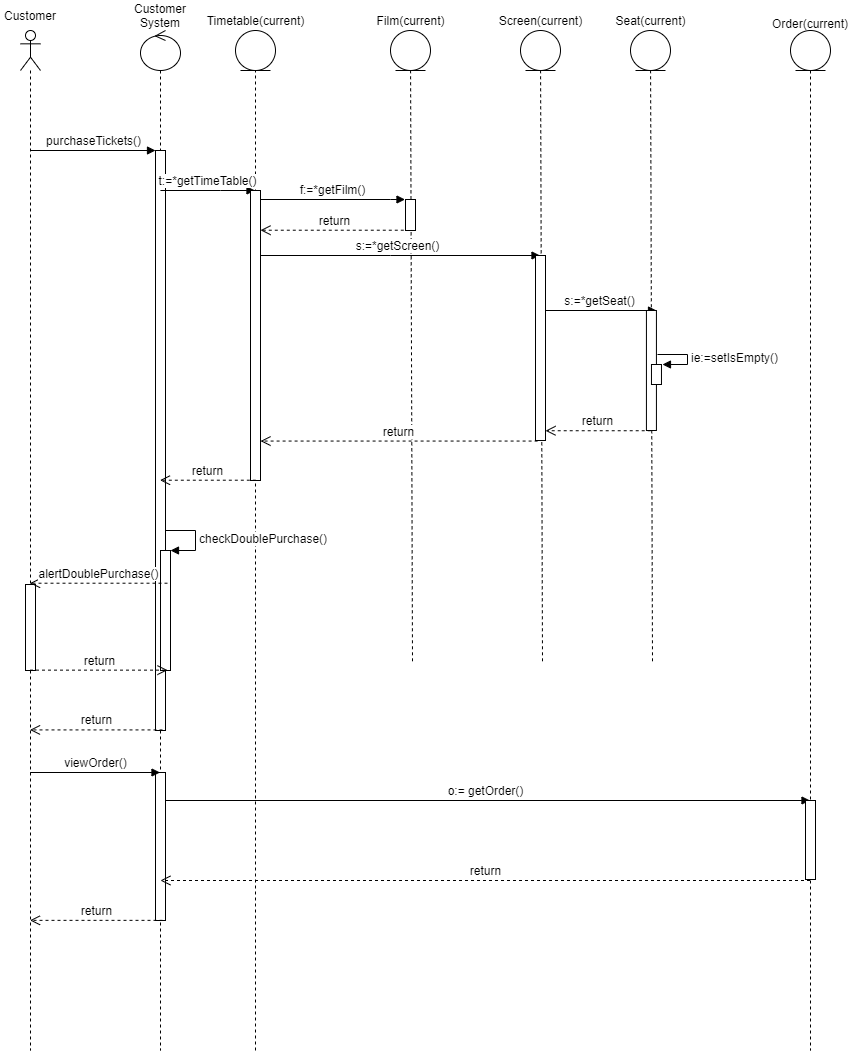

The diagram above was exported from draw.io. Its source (the exported page's mxGraphModel, read from the mxfile embedded in the PNG):
<mxGraphModel dx="700" dy="696" grid="1" gridSize="10" guides="1" tooltips="1" connect="1" arrows="1" fold="1" page="1" pageScale="1" pageWidth="1100" pageHeight="850" math="0" shadow="0">
  <root>
    <mxCell id="0" />
    <mxCell id="1" parent="0" />
    <mxCell id="rCTVACFckXSIo6-0-nLu-1" value="" style="endArrow=none;dashed=1;html=1;" parent="1" target="rCTVACFckXSIo6-0-nLu-26" edge="1">
      <mxGeometry width="50" height="50" relative="1" as="geometry">
        <mxPoint x="325" y="1100" as="sourcePoint" />
        <mxPoint x="329.90164053448643" y="109.99975798773812" as="targetPoint" />
        <Array as="points">
          <mxPoint x="325" y="420" />
        </Array>
      </mxGeometry>
    </mxCell>
    <mxCell id="rCTVACFckXSIo6-0-nLu-2" value="o:= getOrder()" style="html=1;verticalAlign=bottom;startArrow=oval;startFill=1;endArrow=block;startSize=8;rounded=0;" parent="1" edge="1">
      <mxGeometry width="60" relative="1" as="geometry">
        <mxPoint x="229.5" y="850" as="sourcePoint" />
        <mxPoint x="879.5" y="850" as="targetPoint" />
      </mxGeometry>
    </mxCell>
    <mxCell id="rCTVACFckXSIo6-0-nLu-3" value="" style="endArrow=none;dashed=1;html=1;" parent="1" target="rCTVACFckXSIo6-0-nLu-29" edge="1">
      <mxGeometry width="50" height="50" relative="1" as="geometry">
        <mxPoint x="482" y="710.7999877929688" as="sourcePoint" />
        <mxPoint x="484.90164053448643" y="119.99975798773812" as="targetPoint" />
      </mxGeometry>
    </mxCell>
    <mxCell id="rCTVACFckXSIo6-0-nLu-4" value="" style="endArrow=none;dashed=1;html=1;" parent="1" target="rCTVACFckXSIo6-0-nLu-32" edge="1">
      <mxGeometry width="50" height="50" relative="1" as="geometry">
        <mxPoint x="612" y="710.7999877929688" as="sourcePoint" />
        <mxPoint x="614.9016405344864" y="119.99975798773812" as="targetPoint" />
      </mxGeometry>
    </mxCell>
    <mxCell id="rCTVACFckXSIo6-0-nLu-5" value="" style="endArrow=none;dashed=1;html=1;" parent="1" target="rCTVACFckXSIo6-0-nLu-34" edge="1">
      <mxGeometry width="50" height="50" relative="1" as="geometry">
        <mxPoint x="722" y="710.7999877929688" as="sourcePoint" />
        <mxPoint x="724.9016405344864" y="119.99975798773812" as="targetPoint" />
      </mxGeometry>
    </mxCell>
    <mxCell id="rCTVACFckXSIo6-0-nLu-6" value="" style="shape=umlLifeline;participant=umlActor;perimeter=lifelinePerimeter;whiteSpace=wrap;html=1;container=1;collapsible=0;recursiveResize=0;verticalAlign=top;spacingTop=36;outlineConnect=0;" parent="1" vertex="1">
      <mxGeometry x="90" y="80" width="20" height="1020" as="geometry" />
    </mxCell>
    <mxCell id="rCTVACFckXSIo6-0-nLu-7" value="" style="html=1;points=[];perimeter=orthogonalPerimeter;" parent="rCTVACFckXSIo6-0-nLu-6" vertex="1">
      <mxGeometry x="5" y="554" width="10" height="86" as="geometry" />
    </mxCell>
    <mxCell id="rCTVACFckXSIo6-0-nLu-8" value="Customer" style="text;html=1;strokeColor=none;fillColor=none;align=center;verticalAlign=middle;whiteSpace=wrap;rounded=0;" parent="1" vertex="1">
      <mxGeometry x="70" y="50" width="60" height="30" as="geometry" />
    </mxCell>
    <mxCell id="rCTVACFckXSIo6-0-nLu-9" value="" style="shape=umlLifeline;participant=umlControl;perimeter=lifelinePerimeter;whiteSpace=wrap;html=1;container=1;collapsible=0;recursiveResize=0;verticalAlign=top;spacingTop=36;outlineConnect=0;" parent="1" vertex="1">
      <mxGeometry x="210" y="80" width="40" height="1020" as="geometry" />
    </mxCell>
    <mxCell id="rCTVACFckXSIo6-0-nLu-10" value="" style="html=1;points=[];perimeter=orthogonalPerimeter;" parent="rCTVACFckXSIo6-0-nLu-9" vertex="1">
      <mxGeometry x="15" y="120" width="10" height="580" as="geometry" />
    </mxCell>
    <mxCell id="rCTVACFckXSIo6-0-nLu-11" value="" style="html=1;points=[];perimeter=orthogonalPerimeter;" parent="rCTVACFckXSIo6-0-nLu-9" vertex="1">
      <mxGeometry x="15" y="742" width="10" height="148" as="geometry" />
    </mxCell>
    <mxCell id="rCTVACFckXSIo6-0-nLu-13" value="checkDoublePurchase()" style="edgeStyle=orthogonalEdgeStyle;html=1;align=left;spacingLeft=2;endArrow=block;rounded=0;entryX=1;entryY=0;" parent="rCTVACFckXSIo6-0-nLu-9" target="rCTVACFckXSIo6-0-nLu-12" edge="1">
      <mxGeometry relative="1" as="geometry">
        <mxPoint x="25" y="500" as="sourcePoint" />
        <Array as="points">
          <mxPoint x="55" y="500" />
        </Array>
      </mxGeometry>
    </mxCell>
    <mxCell id="rCTVACFckXSIo6-0-nLu-12" value="" style="html=1;points=[];perimeter=orthogonalPerimeter;" parent="rCTVACFckXSIo6-0-nLu-9" vertex="1">
      <mxGeometry x="20" y="520" width="10" height="120" as="geometry" />
    </mxCell>
    <mxCell id="rCTVACFckXSIo6-0-nLu-14" value="Customer System" style="text;html=1;strokeColor=none;fillColor=none;align=center;verticalAlign=middle;whiteSpace=wrap;rounded=0;" parent="1" vertex="1">
      <mxGeometry x="200" y="50" width="60" height="30" as="geometry" />
    </mxCell>
    <mxCell id="rCTVACFckXSIo6-0-nLu-15" value="purchaseTickets()" style="html=1;verticalAlign=bottom;endArrow=block;entryX=0;entryY=0;rounded=0;" parent="1" source="rCTVACFckXSIo6-0-nLu-6" target="rCTVACFckXSIo6-0-nLu-10" edge="1">
      <mxGeometry relative="1" as="geometry">
        <mxPoint x="155" y="200" as="sourcePoint" />
      </mxGeometry>
    </mxCell>
    <mxCell id="rCTVACFckXSIo6-0-nLu-16" value="t:=*getTimeTable()" style="html=1;verticalAlign=bottom;endArrow=block;rounded=0;" parent="1" edge="1">
      <mxGeometry width="80" relative="1" as="geometry">
        <mxPoint x="229.92857142857133" y="240" as="sourcePoint" />
        <mxPoint x="324.5" y="240" as="targetPoint" />
        <Array as="points">
          <mxPoint x="290" y="240" />
        </Array>
      </mxGeometry>
    </mxCell>
    <mxCell id="rCTVACFckXSIo6-0-nLu-17" value="f:=*getFilm()" style="html=1;verticalAlign=bottom;endArrow=block;rounded=0;" parent="1" edge="1">
      <mxGeometry width="80" relative="1" as="geometry">
        <mxPoint x="330.0003448275859" y="249" as="sourcePoint" />
        <mxPoint x="474.5" y="249" as="targetPoint" />
        <Array as="points">
          <mxPoint x="460" y="249" />
        </Array>
      </mxGeometry>
    </mxCell>
    <mxCell id="rCTVACFckXSIo6-0-nLu-18" value="s:=*getScreen()" style="html=1;verticalAlign=bottom;endArrow=block;rounded=0;" parent="1" edge="1">
      <mxGeometry width="80" relative="1" as="geometry">
        <mxPoint x="324.92857142857133" y="305" as="sourcePoint" />
        <mxPoint x="609.5" y="305" as="targetPoint" />
        <Array as="points">
          <mxPoint x="460" y="305" />
        </Array>
      </mxGeometry>
    </mxCell>
    <mxCell id="rCTVACFckXSIo6-0-nLu-19" value="return" style="html=1;verticalAlign=bottom;endArrow=open;dashed=1;endSize=8;rounded=0;exitX=0.429;exitY=0.991;exitDx=0;exitDy=0;exitPerimeter=0;" parent="1" source="rCTVACFckXSIo6-0-nLu-28" target="rCTVACFckXSIo6-0-nLu-20" edge="1">
      <mxGeometry relative="1" as="geometry">
        <mxPoint x="530" y="280" as="sourcePoint" />
        <mxPoint x="450" y="280" as="targetPoint" />
      </mxGeometry>
    </mxCell>
    <mxCell id="rCTVACFckXSIo6-0-nLu-20" value="" style="html=1;points=[];perimeter=orthogonalPerimeter;" parent="1" vertex="1">
      <mxGeometry x="320" y="240" width="10" height="290" as="geometry" />
    </mxCell>
    <mxCell id="rCTVACFckXSIo6-0-nLu-21" value="return" style="html=1;verticalAlign=bottom;endArrow=open;dashed=1;endSize=8;rounded=0;fontSize=10;exitX=0.21;exitY=1.003;exitDx=0;exitDy=0;exitPerimeter=0;" parent="1" source="rCTVACFckXSIo6-0-nLu-31" target="rCTVACFckXSIo6-0-nLu-20" edge="1">
      <mxGeometry relative="1" as="geometry">
        <mxPoint x="609.5" y="368" as="sourcePoint" />
        <mxPoint x="330" y="368" as="targetPoint" />
      </mxGeometry>
    </mxCell>
    <mxCell id="rCTVACFckXSIo6-0-nLu-22" value="return" style="html=1;verticalAlign=bottom;endArrow=open;dashed=1;endSize=8;rounded=0;fontSize=10;exitX=0.428;exitY=1.002;exitDx=0;exitDy=0;exitPerimeter=0;" parent="1" source="rCTVACFckXSIo6-0-nLu-36" target="rCTVACFckXSIo6-0-nLu-31" edge="1">
      <mxGeometry relative="1" as="geometry">
        <mxPoint x="614.93" y="409" as="targetPoint" />
        <mxPoint x="730.93" y="409" as="sourcePoint" />
      </mxGeometry>
    </mxCell>
    <mxCell id="rCTVACFckXSIo6-0-nLu-23" value="s:=*getSeat()" style="html=1;verticalAlign=bottom;endArrow=block;entryX=0;entryY=0;rounded=0;fontSize=10;" parent="1" edge="1">
      <mxGeometry relative="1" as="geometry">
        <mxPoint x="610.8585714285714" y="360" as="sourcePoint" />
        <mxPoint x="726" y="360" as="targetPoint" />
      </mxGeometry>
    </mxCell>
    <mxCell id="rCTVACFckXSIo6-0-nLu-24" value="return" style="html=1;verticalAlign=bottom;endArrow=open;dashed=1;endSize=8;rounded=0;fontSize=10;exitX=0.533;exitY=0.999;exitDx=0;exitDy=0;exitPerimeter=0;" parent="1" source="rCTVACFckXSIo6-0-nLu-20" target="rCTVACFckXSIo6-0-nLu-9" edge="1">
      <mxGeometry relative="1" as="geometry">
        <mxPoint x="370" y="400" as="sourcePoint" />
        <mxPoint x="290" y="400" as="targetPoint" />
      </mxGeometry>
    </mxCell>
    <mxCell id="rCTVACFckXSIo6-0-nLu-25" value="return" style="html=1;verticalAlign=bottom;endArrow=open;dashed=1;endSize=8;rounded=0;fontSize=10;exitX=0.7;exitY=0.999;exitDx=0;exitDy=0;exitPerimeter=0;" parent="1" source="rCTVACFckXSIo6-0-nLu-10" target="rCTVACFckXSIo6-0-nLu-6" edge="1">
      <mxGeometry relative="1" as="geometry">
        <mxPoint x="370" y="570" as="sourcePoint" />
        <mxPoint x="290" y="570" as="targetPoint" />
      </mxGeometry>
    </mxCell>
    <mxCell id="rCTVACFckXSIo6-0-nLu-26" value="" style="ellipse;shape=umlEntity;whiteSpace=wrap;html=1;" parent="1" vertex="1">
      <mxGeometry x="305" y="80" width="40" height="40" as="geometry" />
    </mxCell>
    <mxCell id="rCTVACFckXSIo6-0-nLu-27" value="Timetable(current)" style="text;html=1;align=center;verticalAlign=middle;resizable=0;points=[];autosize=1;strokeColor=none;" parent="1" vertex="1">
      <mxGeometry x="270" y="60" width="110" height="20" as="geometry" />
    </mxCell>
    <mxCell id="rCTVACFckXSIo6-0-nLu-28" value="" style="html=1;points=[];perimeter=orthogonalPerimeter;" parent="1" vertex="1">
      <mxGeometry x="475" y="249" width="10" height="31" as="geometry" />
    </mxCell>
    <mxCell id="rCTVACFckXSIo6-0-nLu-29" value="" style="ellipse;shape=umlEntity;whiteSpace=wrap;html=1;" parent="1" vertex="1">
      <mxGeometry x="460" y="80" width="40" height="40" as="geometry" />
    </mxCell>
    <mxCell id="rCTVACFckXSIo6-0-nLu-30" value="Film(current)" style="text;html=1;align=center;verticalAlign=middle;resizable=0;points=[];autosize=1;strokeColor=none;" parent="1" vertex="1">
      <mxGeometry x="440" y="60" width="80" height="20" as="geometry" />
    </mxCell>
    <mxCell id="rCTVACFckXSIo6-0-nLu-31" value="" style="html=1;points=[];perimeter=orthogonalPerimeter;fontSize=10;" parent="1" vertex="1">
      <mxGeometry x="605" y="305" width="10" height="185" as="geometry" />
    </mxCell>
    <mxCell id="rCTVACFckXSIo6-0-nLu-32" value="" style="ellipse;shape=umlEntity;whiteSpace=wrap;html=1;" parent="1" vertex="1">
      <mxGeometry x="590" y="80" width="40" height="40" as="geometry" />
    </mxCell>
    <mxCell id="rCTVACFckXSIo6-0-nLu-33" value="Screen(current)" style="text;html=1;align=center;verticalAlign=middle;resizable=0;points=[];autosize=1;strokeColor=none;" parent="1" vertex="1">
      <mxGeometry x="560" y="60" width="100" height="20" as="geometry" />
    </mxCell>
    <mxCell id="rCTVACFckXSIo6-0-nLu-34" value="" style="ellipse;shape=umlEntity;whiteSpace=wrap;html=1;" parent="1" vertex="1">
      <mxGeometry x="700" y="80" width="40" height="40" as="geometry" />
    </mxCell>
    <mxCell id="rCTVACFckXSIo6-0-nLu-35" value="Seat(current)" style="text;html=1;align=center;verticalAlign=middle;resizable=0;points=[];autosize=1;strokeColor=none;" parent="1" vertex="1">
      <mxGeometry x="675" y="59.99999999999999" width="90" height="20" as="geometry" />
    </mxCell>
    <mxCell id="rCTVACFckXSIo6-0-nLu-36" value="" style="html=1;points=[];perimeter=orthogonalPerimeter;" parent="1" vertex="1">
      <mxGeometry x="715.93" y="360" width="10" height="120" as="geometry" />
    </mxCell>
    <mxCell id="rCTVACFckXSIo6-0-nLu-37" value="Order&lt;span style=&quot;font-size: 12px&quot;&gt;(current)&lt;/span&gt;" style="text;html=1;strokeColor=none;fillColor=none;align=center;verticalAlign=middle;whiteSpace=wrap;rounded=0;fontSize=10;" parent="1" vertex="1">
      <mxGeometry x="850" y="60" width="60" height="26" as="geometry" />
    </mxCell>
    <mxCell id="rCTVACFckXSIo6-0-nLu-38" value="" style="html=1;points=[];perimeter=orthogonalPerimeter;fontSize=10;" parent="1" vertex="1">
      <mxGeometry x="720.97" y="414" width="10" height="20" as="geometry" />
    </mxCell>
    <mxCell id="rCTVACFckXSIo6-0-nLu-39" value="ie:=setIsEmpty()" style="edgeStyle=orthogonalEdgeStyle;html=1;align=left;spacingLeft=2;endArrow=block;rounded=0;entryX=1;entryY=0;fontSize=10;" parent="1" edge="1">
      <mxGeometry relative="1" as="geometry">
        <mxPoint x="726.9700000000003" y="403.9999999999998" as="sourcePoint" />
        <Array as="points">
          <mxPoint x="756.9699999999999" y="404" />
          <mxPoint x="756.9699999999999" y="414" />
          <mxPoint x="731.9699999999999" y="414" />
        </Array>
        <mxPoint x="731.9700000000003" y="413.9999999999998" as="targetPoint" />
      </mxGeometry>
    </mxCell>
    <mxCell id="rCTVACFckXSIo6-0-nLu-40" value="return" style="html=1;verticalAlign=bottom;endArrow=open;dashed=1;endSize=8;rounded=0;fontSize=10;exitX=0.7;exitY=0.999;exitDx=0;exitDy=0;exitPerimeter=0;" parent="1" source="rCTVACFckXSIo6-0-nLu-11" target="rCTVACFckXSIo6-0-nLu-6" edge="1">
      <mxGeometry relative="1" as="geometry">
        <mxPoint x="370" y="1278" as="sourcePoint" />
        <mxPoint x="99.5" y="1507.4" as="targetPoint" />
      </mxGeometry>
    </mxCell>
    <mxCell id="rCTVACFckXSIo6-0-nLu-41" value="return" style="html=1;verticalAlign=bottom;endArrow=open;dashed=1;endSize=8;rounded=0;fontSize=10;" parent="1" edge="1">
      <mxGeometry relative="1" as="geometry">
        <mxPoint x="229.92857142857156" y="930" as="targetPoint" />
        <mxPoint x="879.5" y="930" as="sourcePoint" />
      </mxGeometry>
    </mxCell>
    <mxCell id="rCTVACFckXSIo6-0-nLu-42" value="" style="shape=umlLifeline;participant=umlEntity;perimeter=lifelinePerimeter;whiteSpace=wrap;html=1;container=1;collapsible=0;recursiveResize=0;verticalAlign=top;spacingTop=36;outlineConnect=0;fontSize=10;" parent="1" vertex="1">
      <mxGeometry x="860" y="80" width="40" height="1020" as="geometry" />
    </mxCell>
    <mxCell id="rCTVACFckXSIo6-0-nLu-43" value="" style="html=1;points=[];perimeter=orthogonalPerimeter;" parent="rCTVACFckXSIo6-0-nLu-42" vertex="1">
      <mxGeometry x="15" y="770" width="10" height="79" as="geometry" />
    </mxCell>
    <mxCell id="rCTVACFckXSIo6-0-nLu-44" value="viewOrder()" style="html=1;verticalAlign=bottom;endArrow=block;rounded=0;fontSize=10;" parent="1" edge="1">
      <mxGeometry width="80" relative="1" as="geometry">
        <mxPoint x="99.66666666666652" y="822" as="sourcePoint" />
        <mxPoint x="229.5" y="822" as="targetPoint" />
      </mxGeometry>
    </mxCell>
    <mxCell id="rCTVACFckXSIo6-0-nLu-46" value="return" style="html=1;verticalAlign=bottom;endArrow=open;dashed=1;endSize=8;rounded=0;entryX=0.7;entryY=0.997;entryDx=0;entryDy=0;entryPerimeter=0;" parent="1" source="rCTVACFckXSIo6-0-nLu-6" target="rCTVACFckXSIo6-0-nLu-12" edge="1">
      <mxGeometry relative="1" as="geometry">
        <mxPoint x="290" y="550" as="sourcePoint" />
        <mxPoint x="210" y="550" as="targetPoint" />
      </mxGeometry>
    </mxCell>
    <mxCell id="rCTVACFckXSIo6-0-nLu-45" value="alertDoublePurchase()" style="html=1;verticalAlign=bottom;endArrow=open;dashed=1;endSize=8;rounded=0;exitX=0.7;exitY=0.367;exitDx=0;exitDy=0;exitPerimeter=0;" parent="1" edge="1">
      <mxGeometry relative="1" as="geometry">
        <mxPoint x="237" y="632.71" as="sourcePoint" />
        <mxPoint x="99.5" y="632.71" as="targetPoint" />
      </mxGeometry>
    </mxCell>
  </root>
</mxGraphModel>